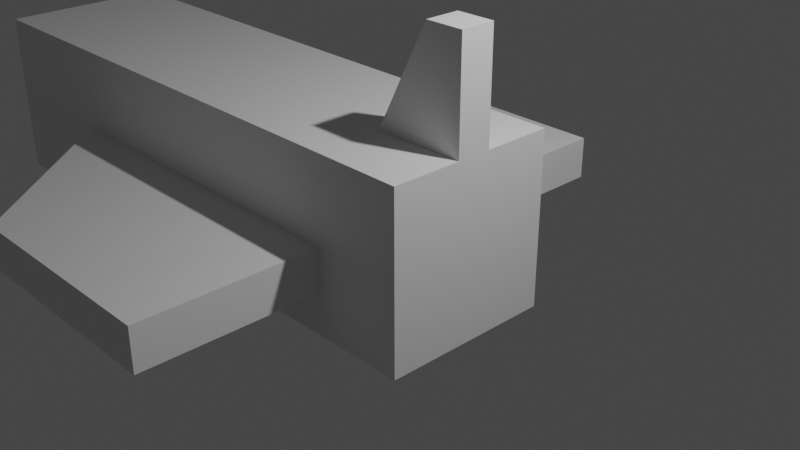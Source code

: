 # Source: rymdskepp.blend  (saved by Blender 2.81.16; exported with 4.5.12 LTS)
import bpy
from mathutils import Matrix  # noqa: F401  (used for matrix-valued properties, if any)

bpy.ops.wm.read_factory_settings(use_empty=True)
scene = bpy.context.scene
scene.name = 'Scene'

# ---- collections
col_collection = bpy.data.collections.new('Collection'); scene.collection.children.link(col_collection)

# ---- world
world_world = bpy.data.worlds.new('World'); scene.world = world_world
world_world.use_nodes = True; world_world.node_tree.nodes.clear()
_N = world_world.node_tree.nodes; _L = world_world.node_tree.links
n0 = _N.new('ShaderNodeOutputWorld'); n0.name = 'World Output'; n0.location = (300, 300)
n1 = _N.new('ShaderNodeBackground'); n1.name = 'Background'; n1.location = (10, 300)
n1.inputs[0].default_value = (0.05088, 0.05088, 0.05088, 1.0)
_L.new(n1.outputs[0], n0.inputs[0])
n0.is_active_output = True
world_world.color = (0.05088, 0.05088, 0.05088)
world_world.use_sun_shadow = False
world_world.sun_shadow_jitter_overblur = 0.0

# ---- cameras
cam_camera = bpy.data.cameras.new('Camera')
cam_camera.clip_end = 100.0
cam_camera.ortho_scale = 7.314

# ---- lights
light_light = bpy.data.lights.new('Light', 'POINT')
light_light.transmission_factor = 0.0
light_light.energy = 1000.0
light_light.shadow_soft_size = 0.1
light_light.shadow_maximum_resolution = 0.006
light_light.use_absolute_resolution = True

# ---- meshes
me_cube_001 = bpy.data.meshes.new('Cube.001')
me_cube_001.from_pydata([(-4.396, 1.0, -1.0), (-4.396, 1.0, 1.0), (1.0, 1.0, -1.0), (1.0, 1.0, 1.0), (-6.804, 0.2672, -0.2672), (-6.071, 1.0, -1.0), (-6.071, 1.0, 1.0), (-6.804, 0.2672, 0.2672), (-4.396, 0.6, -1.0), (-4.396, 0.2, -1.0), (-4.396, 0.2, 1.0), (-4.396, 0.6, 1.0), (1.0, 0.2, -1.0), (1.0, 0.6, -1.0), (1.0, 0.6, 1.0), (1.0, 0.2, 1.0), (-6.071, 0.6, -1.0), (-6.071, 0.2, -1.0), (-6.804, 0.05345, -0.2672), (-6.804, 0.1603, -0.2672), (-6.071, 0.2, 1.0), (-6.071, 0.6, 1.0), (-6.804, 0.1603, 0.2672), (-6.804, 0.05345, 0.2672), (-0.07455, 1.0, -1.0), (-0.07455, 1.0, 1.0), (-0.07455, 0.6, 1.0), (-0.07455, 0.2, 1.0), (-0.07455, 0.6, -1.0), (-0.07455, 0.2, -1.0), (0.56, 0.2, 2.224), (1.0, 0.2, 2.224), (-4.396, 1.0, 0.0), (1.0, 1.0, 0.0), (-6.071, 1.0, 0.0), (-6.804, 0.2672, 0.0), (-6.804, 0.05345, 0.0), (-6.804, 0.1603, 0.0), (1.0, 0.6, 0.0), (1.0, 0.2, 0.0), (-0.07455, 1.0, 0.0), (-4.396, 1.0, -0.5), (1.0, 1.0, -0.5), (-6.071, 1.0, -0.5), (-6.804, 0.05345, -0.1336), (-6.804, 0.1603, -0.1336), (1.0, 0.6, -0.5), (1.0, 0.2, -0.5), (-0.07455, 1.0, -0.5), (-6.804, 0.2672, -0.1336), (-2.669, 3.086, 0.0), (-0.07455, 3.086, 0.0), (-2.669, 3.086, -0.5), (-0.07455, 3.086, -0.5), (-4.396, -1.0, -1.0), (-4.396, -1.0, 1.0), (1.0, -1.0, -1.0), (1.0, -1.0, 1.0), (-6.804, -0.2672, -0.2672), (-6.071, -1.0, -1.0), (-6.071, -1.0, 1.0), (-6.804, -0.2672, 0.2672), (-4.396, -0.6, -1.0), (-4.396, -0.2, -1.0), (-4.396, -0.2, 1.0), (-4.396, -0.6, 1.0), (1.0, -0.2, -1.0), (1.0, -0.6, -1.0), (1.0, -0.6, 1.0), (1.0, -0.2, 1.0), (-6.071, -0.6, -1.0), (-6.071, -0.2, -1.0), (-6.804, -0.05345, -0.2672), (-6.804, -0.1603, -0.2672), (-6.071, -0.2, 1.0), (-6.071, -0.6, 1.0), (-6.804, -0.1603, 0.2672), (-6.804, -0.05345, 0.2672), (-4.396, 0.0, -1.0), (-4.396, 0.0, 1.0), (1.0, 0.0, -1.0), (1.0, 0.0, 1.0), (-6.071, 0.0, -1.0), (-6.804, 0.0, -0.2672), (-6.071, 0.0, 1.0), (-6.804, 0.0, 0.2672), (-0.07455, -1.0, -1.0), (-0.07455, -1.0, 1.0), (-0.07455, -0.6, 1.0), (-0.07455, -0.2, 1.0), (-0.07455, -0.6, -1.0), (-0.07455, -0.2, -1.0), (-0.07455, 0.0, -1.0), (-0.07455, 0.0, 1.0), (0.56, -0.2, 2.224), (1.0, -0.2, 2.224), (1.0, 0.0, 2.224), (0.56, 0.0, 2.224), (-4.396, -1.0, 0.0), (1.0, -1.0, 0.0), (-6.071, -1.0, 0.0), (-6.804, -0.2672, 0.0), (-6.804, -0.05345, 0.0), (-6.804, -0.1603, 0.0), (1.0, -0.6, 0.0), (1.0, -0.2, 0.0), (1.0, 0.0, 0.0), (-6.804, 0.0, 0.0), (-0.07455, -1.0, 0.0), (-4.396, -1.0, -0.5), (1.0, -1.0, -0.5), (-6.071, -1.0, -0.5), (-6.804, -0.05345, -0.1336), (-6.804, -0.1603, -0.1336), (1.0, -0.6, -0.5), (1.0, -0.2, -0.5), (1.0, 0.0, -0.5), (-6.804, 0.0, -0.1336), (-0.07455, -1.0, -0.5), (-6.804, -0.2672, -0.1336), (-2.669, -3.086, 0.0), (-0.07455, -3.086, 0.0), (-2.669, -3.086, -0.5), (-0.07455, -3.086, -0.5)], [], [(40, 25, 3, 33), (41, 0, 5, 43), (37, 22, 7, 35), (11, 1, 6, 21), (21, 6, 7, 22), (43, 5, 4, 49), (0, 8, 16, 5), (8, 9, 17, 16), (84, 20, 23, 85), (20, 21, 22, 23), (5, 16, 19, 4), (16, 17, 18, 19), (79, 10, 20, 84), (10, 11, 21, 20), (107, 85, 23, 36), (36, 23, 22, 37), (25, 1, 11, 26), (26, 11, 10, 27), (24, 2, 13, 28), (28, 13, 12, 29), (33, 3, 14, 38), (38, 14, 15, 39), (39, 15, 81, 106), (29, 12, 80, 92), (27, 10, 79, 93), (17, 82, 83, 18), (9, 78, 82, 17), (81, 15, 31, 96), (9, 29, 92, 78), (8, 28, 29, 9), (0, 24, 28, 8), (14, 26, 27, 15), (3, 25, 26, 14), (32, 1, 25, 40), (31, 30, 97, 96), (15, 27, 30, 31), (27, 93, 97, 30), (41, 32, 50, 52), (47, 39, 106, 116), (46, 38, 39, 47), (42, 33, 38, 46), (44, 36, 37, 45), (117, 107, 36, 44), (6, 34, 35, 7), (45, 37, 35, 49), (1, 32, 34, 6), (48, 40, 33, 42), (24, 48, 42, 2), (19, 45, 49, 4), (83, 117, 44, 18), (18, 44, 45, 19), (2, 42, 46, 13), (13, 46, 47, 12), (12, 47, 116, 80), (0, 41, 48, 24), (34, 43, 49, 35), (32, 41, 43, 34), (52, 50, 51, 53), (40, 48, 53, 51), (48, 41, 52, 53), (32, 40, 51, 50), (108, 99, 57, 87), (109, 111, 59, 54), (103, 101, 61, 76), (65, 75, 60, 55), (75, 76, 61, 60), (111, 119, 58, 59), (54, 59, 70, 62), (62, 70, 71, 63), (84, 85, 77, 74), (74, 77, 76, 75), (59, 58, 73, 70), (70, 73, 72, 71), (79, 84, 74, 64), (64, 74, 75, 65), (107, 102, 77, 85), (102, 103, 76, 77), (87, 88, 65, 55), (88, 89, 64, 65), (86, 90, 67, 56), (90, 91, 66, 67), (99, 104, 68, 57), (104, 105, 69, 68), (105, 106, 81, 69), (91, 92, 80, 66), (89, 93, 79, 64), (71, 72, 83, 82), (63, 71, 82, 78), (81, 96, 95, 69), (63, 78, 92, 91), (62, 63, 91, 90), (54, 62, 90, 86), (68, 69, 89, 88), (57, 68, 88, 87), (98, 108, 87, 55), (95, 96, 97, 94), (69, 95, 94, 89), (93, 97, 96, 81), (89, 94, 97, 93), (109, 122, 120, 98), (115, 116, 106, 105), (114, 115, 105, 104), (110, 114, 104, 99), (112, 113, 103, 102), (117, 112, 102, 107), (60, 61, 101, 100), (113, 119, 101, 103), (55, 60, 100, 98), (118, 110, 99, 108), (86, 56, 110, 118), (73, 58, 119, 113), (83, 72, 112, 117), (72, 73, 113, 112), (56, 67, 114, 110), (67, 66, 115, 114), (66, 80, 116, 115), (54, 86, 118, 109), (100, 101, 119, 111), (98, 100, 111, 109), (122, 123, 121, 120), (108, 121, 123, 118), (118, 123, 122, 109), (98, 120, 121, 108)])
_uv = me_cube_001.uv_layers.new(name='UVMap')
_uv.uv.foreach_set('vector', [0.5, 0.375, 0.625, 0.375, 0.625, 0.5, 0.5, 0.5, 0.4375, 0.25, 0.375, 0.25, 0.375, 0.25, 0.4375, 0.25, 0.5, 0.145, 0.5334, 0.145, 0.5334, 0.1584, 0.5, 0.1584, 0.875, 0.55, 0.875, 0.5, 0.875, 0.5, 0.875, 0.55, 0.875, 0.55, 0.875, 0.5, 0.875, 0.5916, 0.875, 0.605, 0.4375, 0.25, 0.375, 0.25, 0.4666, 0.1584, 0.4833, 0.1584, 0.125, 0.5, 0.125, 0.55, 0.125, 0.55, 0.125, 0.5, 0.125, 0.55, 0.125, 0.6, 0.125, 0.6, 0.125, 0.55, 0.875, 0.625, 0.875, 0.6, 0.875, 0.6183, 0.875, 0.625, 0.875, 0.6, 0.875, 0.55, 0.875, 0.605, 0.875, 0.6183, 0.125, 0.5, 0.125, 0.55, 0.125, 0.605, 0.125, 0.5916, 0.125, 0.55, 0.125, 0.6, 0.125, 0.6183, 0.125, 0.605, 0.875, 0.625, 0.875, 0.6, 0.875, 0.6, 0.875, 0.625, 0.875, 0.6, 0.875, 0.55, 0.875, 0.55, 0.875, 0.6, 0.5, 0.125, 0.5334, 0.125, 0.5334, 0.1317, 0.5, 0.1317, 0.5, 0.1317, 0.5334, 0.1317, 0.5334, 0.145, 0.5, 0.145, 0.75, 0.5, 0.875, 0.5, 0.875, 0.55, 0.75, 0.55, 0.75, 0.55, 0.875, 0.55, 0.875, 0.6, 0.75, 0.6, 0.25, 0.5, 0.375, 0.5, 0.375, 0.55, 0.25, 0.55, 0.25, 0.55, 0.375, 0.55, 0.375, 0.6, 0.25, 0.6, 0.5, 0.5, 0.625, 0.5, 0.625, 0.55, 0.5, 0.55, 0.5, 0.55, 0.625, 0.55, 0.625, 0.6, 0.5, 0.6, 0.5, 0.6, 0.625, 0.6, 0.625, 0.625, 0.5, 0.625, 0.25, 0.6, 0.375, 0.6, 0.375, 0.625, 0.25, 0.625, 0.75, 0.6, 0.875, 0.6, 0.875, 0.625, 0.75, 0.625, 0.125, 0.6, 0.125, 0.625, 0.125, 0.625, 0.125, 0.6183, 0.125, 0.6, 0.125, 0.625, 0.125, 0.625, 0.125, 0.6, 0.625, 0.625, 0.625, 0.6, 0.625, 0.6, 0.625, 0.625, 0.125, 0.6, 0.25, 0.6, 0.25, 0.625, 0.125, 0.625, 0.125, 0.55, 0.25, 0.55, 0.25, 0.6, 0.125, 0.6, 0.125, 0.5, 0.25, 0.5, 0.25, 0.55, 0.125, 0.55, 0.625, 0.55, 0.75, 0.55, 0.75, 0.6, 0.625, 0.6, 0.625, 0.5, 0.75, 0.5, 0.75, 0.55, 0.625, 0.55, 0.5, 0.25, 0.625, 0.25, 0.625, 0.375, 0.5, 0.375, 0.625, 0.6, 0.75, 0.6, 0.75, 0.625, 0.625, 0.625, 0.625, 0.6, 0.75, 0.6, 0.75, 0.6, 0.625, 0.6, 0.75, 0.6, 0.75, 0.625, 0.75, 0.625, 0.75, 0.6, 0.4375, 0.25, 0.5, 0.25, 0.5, 0.25, 0.4375, 0.25, 0.4375, 0.6, 0.5, 0.6, 0.5, 0.625, 0.4375, 0.625, 0.4375, 0.55, 0.5, 0.55, 0.5, 0.6, 0.4375, 0.6, 0.4375, 0.5, 0.5, 0.5, 0.5, 0.55, 0.4375, 0.55, 0.4833, 0.1317, 0.5, 0.1317, 0.5, 0.145, 0.4833, 0.145, 0.4833, 0.125, 0.5, 0.125, 0.5, 0.1317, 0.4833, 0.1317, 0.625, 0.25, 0.5, 0.25, 0.5, 0.1584, 0.5334, 0.1584, 0.4833, 0.145, 0.5, 0.145, 0.5, 0.1584, 0.4833, 0.1584, 0.625, 0.25, 0.5, 0.25, 0.5, 0.25, 0.625, 0.25, 0.4375, 0.375, 0.5, 0.375, 0.5, 0.5, 0.4375, 0.5, 0.375, 0.375, 0.4375, 0.375, 0.4375, 0.5, 0.375, 0.5, 0.4666, 0.145, 0.4833, 0.145, 0.4833, 0.1584, 0.4666, 0.1584, 0.4666, 0.125, 0.4833, 0.125, 0.4833, 0.1317, 0.4666, 0.1317, 0.4666, 0.1317, 0.4833, 0.1317, 0.4833, 0.145, 0.4666, 0.145, 0.375, 0.5, 0.4375, 0.5, 0.4375, 0.55, 0.375, 0.55, 0.375, 0.55, 0.4375, 0.55, 0.4375, 0.6, 0.375, 0.6, 0.375, 0.6, 0.4375, 0.6, 0.4375, 0.625, 0.375, 0.625, 0.375, 0.25, 0.4375, 0.25, 0.4375, 0.375, 0.375, 0.375, 0.5, 0.25, 0.4375, 0.25, 0.4833, 0.1584, 0.5, 0.1584, 0.5, 0.25, 0.4375, 0.25, 0.4375, 0.25, 0.5, 0.25, 0.4375, 0.25, 0.5, 0.25, 0.5, 0.375, 0.4375, 0.375, 0.5, 0.375, 0.4375, 0.375, 0.4375, 0.375, 0.5, 0.375, 0.4375, 0.375, 0.4375, 0.25, 0.4375, 0.25, 0.4375, 0.375, 0.5, 0.25, 0.5, 0.375, 0.5, 0.375, 0.5, 0.25, 0.5, 0.375, 0.5, 0.5, 0.625, 0.5, 0.625, 0.375, 0.4375, 0.25, 0.4375, 0.25, 0.375, 0.25, 0.375, 0.25, 0.5, 0.145, 0.5, 0.1584, 0.5334, 0.1584, 0.5334, 0.145, 0.875, 0.55, 0.875, 0.55, 0.875, 0.5, 0.875, 0.5, 0.875, 0.55, 0.875, 0.605, 0.875, 0.5916, 0.875, 0.5, 0.4375, 0.25, 0.4833, 0.1584, 0.4666, 0.1584, 0.375, 0.25, 0.125, 0.5, 0.125, 0.5, 0.125, 0.55, 0.125, 0.55, 0.125, 0.55, 0.125, 0.55, 0.125, 0.6, 0.125, 0.6, 0.875, 0.625, 0.875, 0.625, 0.875, 0.6183, 0.875, 0.6, 0.875, 0.6, 0.875, 0.6183, 0.875, 0.605, 0.875, 0.55, 0.125, 0.5, 0.125, 0.5916, 0.125, 0.605, 0.125, 0.55, 0.125, 0.55, 0.125, 0.605, 0.125, 0.6183, 0.125, 0.6, 0.875, 0.625, 0.875, 0.625, 0.875, 0.6, 0.875, 0.6, 0.875, 0.6, 0.875, 0.6, 0.875, 0.55, 0.875, 0.55, 0.5, 0.125, 0.5, 0.1317, 0.5334, 0.1317, 0.5334, 0.125, 0.5, 0.1317, 0.5, 0.145, 0.5334, 0.145, 0.5334, 0.1317, 0.75, 0.5, 0.75, 0.55, 0.875, 0.55, 0.875, 0.5, 0.75, 0.55, 0.75, 0.6, 0.875, 0.6, 0.875, 0.55, 0.25, 0.5, 0.25, 0.55, 0.375, 0.55, 0.375, 0.5, 0.25, 0.55, 0.25, 0.6, 0.375, 0.6, 0.375, 0.55, 0.5, 0.5, 0.5, 0.55, 0.625, 0.55, 0.625, 0.5, 0.5, 0.55, 0.5, 0.6, 0.625, 0.6, 0.625, 0.55, 0.5, 0.6, 0.5, 0.625, 0.625, 0.625, 0.625, 0.6, 0.25, 0.6, 0.25, 0.625, 0.375, 0.625, 0.375, 0.6, 0.75, 0.6, 0.75, 0.625, 0.875, 0.625, 0.875, 0.6, 0.125, 0.6, 0.125, 0.6183, 0.125, 0.625, 0.125, 0.625, 0.125, 0.6, 0.125, 0.6, 0.125, 0.625, 0.125, 0.625, 0.625, 0.625, 0.625, 0.625, 0.625, 0.6, 0.625, 0.6, 0.125, 0.6, 0.125, 0.625, 0.25, 0.625, 0.25, 0.6, 0.125, 0.55, 0.125, 0.6, 0.25, 0.6, 0.25, 0.55, 0.125, 0.5, 0.125, 0.55, 0.25, 0.55, 0.25, 0.5, 0.625, 0.55, 0.625, 0.6, 0.75, 0.6, 0.75, 0.55, 0.625, 0.5, 0.625, 0.55, 0.75, 0.55, 0.75, 0.5, 0.5, 0.25, 0.5, 0.375, 0.625, 0.375, 0.625, 0.25, 0.625, 0.6, 0.625, 0.625, 0.75, 0.625, 0.75, 0.6, 0.625, 0.6, 0.625, 0.6, 0.75, 0.6, 0.75, 0.6, 0.0, 0.0, 0.0, 0.0, 0.0, 0.0, 0.0, 0.0, 0.75, 0.6, 0.75, 0.6, 0.75, 0.625, 0.75, 0.625, 0.4375, 0.25, 0.4375, 0.25, 0.5, 0.25, 0.5, 0.25, 0.4375, 0.6, 0.4375, 0.625, 0.5, 0.625, 0.5, 0.6, 0.4375, 0.55, 0.4375, 0.6, 0.5, 0.6, 0.5, 0.55, 0.4375, 0.5, 0.4375, 0.55, 0.5, 0.55, 0.5, 0.5, 0.4833, 0.1317, 0.4833, 0.145, 0.5, 0.145, 0.5, 0.1317, 0.4833, 0.125, 0.4833, 0.1317, 0.5, 0.1317, 0.5, 0.125, 0.625, 0.25, 0.5334, 0.1584, 0.5, 0.1584, 0.5, 0.25, 0.4833, 0.145, 0.4833, 0.1584, 0.5, 0.1584, 0.5, 0.145, 0.625, 0.25, 0.625, 0.25, 0.5, 0.25, 0.5, 0.25, 0.4375, 0.375, 0.4375, 0.5, 0.5, 0.5, 0.5, 0.375, 0.375, 0.375, 0.375, 0.5, 0.4375, 0.5, 0.4375, 0.375, 0.4666, 0.145, 0.4666, 0.1584, 0.4833, 0.1584, 0.4833, 0.145, 0.4666, 0.125, 0.4666, 0.1317, 0.4833, 0.1317, 0.4833, 0.125, 0.4666, 0.1317, 0.4666, 0.145, 0.4833, 0.145, 0.4833, 0.1317, 0.375, 0.5, 0.375, 0.55, 0.4375, 0.55, 0.4375, 0.5, 0.375, 0.55, 0.375, 0.6, 0.4375, 0.6, 0.4375, 0.55, 0.375, 0.6, 0.375, 0.625, 0.4375, 0.625, 0.4375, 0.6, 0.375, 0.25, 0.375, 0.375, 0.4375, 0.375, 0.4375, 0.25, 0.5, 0.25, 0.5, 0.1584, 0.4833, 0.1584, 0.4375, 0.25, 0.5, 0.25, 0.5, 0.25, 0.4375, 0.25, 0.4375, 0.25, 0.4375, 0.25, 0.4375, 0.375, 0.5, 0.375, 0.5, 0.25, 0.5, 0.375, 0.5, 0.375, 0.4375, 0.375, 0.4375, 0.375, 0.4375, 0.375, 0.4375, 0.375, 0.4375, 0.25, 0.4375, 0.25, 0.5, 0.25, 0.5, 0.25, 0.5, 0.375, 0.5, 0.375])
me_cube_001.use_remesh_fix_poles = True
me_cube_001.use_remesh_preserve_attributes = False
me_cube_001.use_mirror_vertex_groups = False
me_cube_001.update()

# ---- objects
ob_light = bpy.data.objects.new('Light', light_light)
ob_camera = bpy.data.objects.new('Camera', cam_camera)
ob_spaceship = bpy.data.objects.new('SpaceShip', me_cube_001)

# ---- transforms, parenting, visibility, modifiers, constraints
ob_light.location = (4.076, 1.005, 5.904)
ob_light.rotation_euler = (0.6503, 0.05522, 1.866)
ob_light.lock_rotations_4d = False
ob_light.empty_display_type = 'ARROWS'
ob_light.color = (0.0, 0.0, 0.0, 0.0)
ob_light.lineart.crease_threshold = 0.0
ob_camera.location = (7.359, -6.926, 4.958)
ob_camera.rotation_euler = (1.109, 0.0, 0.8149)
ob_camera.lock_rotations_4d = False
ob_camera.empty_display_type = 'ARROWS'
ob_camera.color = (0.0, 0.0, 0.0, 0.0)
ob_camera.display_type = 'WIRE'
ob_camera.lineart.crease_threshold = 0.0
ob_spaceship.location = (0.0, 0.0, 0.0)
ob_spaceship.lineart.crease_threshold = 0.0

# ---- collection membership
col_collection.objects.link(ob_light)
col_collection.objects.link(ob_camera)
col_collection.objects.link(ob_spaceship)

# ---- scene / render settings (as saved in the file)
scene.camera = ob_camera
scene.frame_start = 1; scene.frame_end = 250; scene.frame_set(0)
scene.render.engine = 'BLENDER_EEVEE_NEXT'
scene.cycles.use_denoising = False
scene.cycles.samples = 128
scene.cycles.sampling_pattern = 'TABULATED_SOBOL'
scene.cycles.use_adaptive_sampling = False
scene.cycles.use_light_tree = False
scene.view_settings.view_transform = 'Filmic'
bpy.context.view_layer.update()
